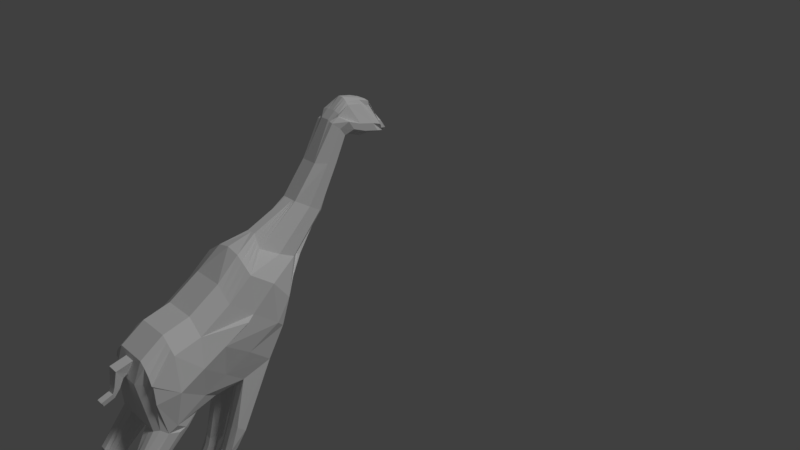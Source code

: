 # Source: low_poly_giraffe.blend  (saved by Blender 2.78.0; exported with 4.5.12 LTS)
import bpy
from mathutils import Matrix  # noqa: F401  (used for matrix-valued properties, if any)

bpy.ops.wm.read_factory_settings(use_empty=True)
scene = bpy.context.scene
scene.name = 'Scene'

# ---- collections
col_collection_1 = bpy.data.collections.new('Collection 1'); scene.collection.children.link(col_collection_1)

# ---- world
world_world = bpy.data.worlds.new('World'); scene.world = world_world
world_world.color = (0.05088, 0.05088, 0.05088)
world_world.use_sun_shadow = False
world_world.sun_shadow_jitter_overblur = 0.0
world_world.cycles.sampling_method = 'MANUAL'

# ---- cameras
cam_camera = bpy.data.cameras.new('Camera')
cam_camera.clip_end = 100.0
cam_camera.lens = 35.0
cam_camera.sensor_width = 32.0
cam_camera.sensor_height = 18.0
cam_camera.ortho_scale = 7.314
cam_camera.dof.focus_distance = 0.0
cam_camera.dof.aperture_fstop = 128.0

# ---- lights
light_lamp = bpy.data.lights.new('Lamp', 'SUN')
light_lamp.transmission_factor = 0.0
light_lamp.cutoff_distance = 30.0
light_lamp.angle = 0.1993
light_lamp.energy = 1.0
light_lamp.shadow_buffer_clip_start = 1.001
light_lamp.shadow_soft_size = 0.1
light_lamp.shadow_cascade_max_distance = 1000.0

# ---- meshes
me_plane = bpy.data.meshes.new('Plane')
me_plane.from_pydata([(-0.7616, -1.74, -0.1431), (-0.6532, -2.051, -0.4054), (-0.4619, -1.188, -0.05579), (-0.1528, -1.539, -0.3667), (-0.4096, -2.345, -0.4054), (0.1988, -1.631, -0.3363), (-0.1658, -2.724, -0.4054), (0.5964, -1.824, -0.2993), (-0.08171, -3.052, -0.4054), (0.7141, -2.187, -0.2818), (0.1768, -3.337, -0.3798), (0.7646, -2.548, -0.256), (0.2012, -3.321, -0.3798), (0.8066, -2.8, -0.2818), (0.7692, -3.312, -0.369), (0.8788, -3.014, -0.3755), (-1.16, -1.193, -0.1053), (-0.8991, -0.7924, -0.05579), (-1.538, -0.8907, -0.1053), (-1.488, -0.5402, -0.05579), (-1.958, -0.6332, -0.1285), (-1.703, -0.4614, -0.05579), (-0.4619, -1.152, -0.08693), (-0.05102, -1.479, -0.2027), (0.7646, -2.548, -0.2027), (0.8066, -2.8, -0.2027), (-0.2444, -3.052, -0.2027), (-0.3285, -2.724, -0.2027), (0.9071, -2.977, -0.2206), (0.7831, -3.366, -0.1591), (0.6183, -1.796, -0.1401), (0.7141, -2.187, -0.1401), (-1.16, -1.193, -0.06019), (-1.538, -0.8907, -0.06019), (-0.5723, -2.345, -0.2027), (-0.8112, -2.051, -0.1751), (0.1506, -3.418, -0.03268), (-1.987, -0.6332, -0.03474), (0.2049, -1.526, -0.1984), (-0.0003606, -3.358, -0.07125), (-0.9243, -1.74, -0.06019), (1.199, -3.652, -0.3723), (1.324, -3.479, -0.3809), (1.324, -3.479, -0.2392), (1.207, -3.658, -0.2377), (1.478, -3.694, -0.4054), (1.474, -3.572, -0.3827), (1.474, -3.561, -0.2212), (1.478, -3.694, -0.2027), (2.24, -3.805, -0.3778), (2.354, -3.707, -0.3765), (2.354, -3.707, -0.2538), (2.242, -3.805, -0.2365), (2.486, -3.843, -0.3724), (2.503, -3.676, -0.3938), (2.523, -3.663, -0.2592), (2.49, -3.83, -0.2144), (1.421, -2.232, -0.2944), (1.329, -2.34, -0.2944), (1.421, -2.232, -0.09172), (1.329, -2.34, -0.09172), (1.671, -2.328, -0.2295), (1.627, -2.428, -0.2655), (1.671, -2.328, -0.08393), (1.627, -2.428, -0.06286), (1.72, -2.396, -0.2267), (1.741, -2.487, -0.247), (1.72, -2.396, -0.08574), (1.741, -2.487, -0.0443), (2.343, -2.705, -0.211), (2.277, -2.77, -0.2437), (2.343, -2.705, -0.09295), (2.277, -2.77, -0.09063), (2.506, -2.634, -0.2108), (2.503, -2.764, -0.2286), (2.506, -2.671, -0.04626), (2.503, -2.764, -0.05917), (0.1696, -2.778, -0.4947), (0.4622, -2.46, -0.3761), (0.3296, -3.074, -0.4947), (0.6066, -2.739, -0.3675), (0.4086, -3.326, -0.4054), (0.7587, -3.137, -0.4358), (-0.4551, -1.781, -0.4375), (-0.1966, -2.087, -0.4522), (0.08903, -1.741, -0.4054), (0.01678, -2.496, -0.4947), (0.2988, -2.145, -0.4054), (-0.1535, -2.182, -0.4947), (-0.5618, -1.348, -0.2376), (-0.6617, -1.544, -0.2376), (0.8329, -3.236, -0.4054), (0.8828, -3.107, -0.4054), (-0.986, -0.9027, -0.1851), (-1.073, -1.048, -0.1851), (-1.504, -0.6336, -0.1851), (-1.521, -0.7621, -0.1851), (-1.798, -0.4952, -0.1851), (-1.892, -0.5642, -0.1851), (-1.892, -0.5642, -0.1851), (0.8828, -3.107, -0.2027), (0.8329, -3.236, -0.2027), (1.24, -3.614, -0.4054), (1.282, -3.516, -0.4054), (1.282, -3.516, -0.2027), (1.24, -3.614, -0.2027), (1.477, -3.639, -0.4054), (1.475, -3.607, -0.4054), (1.475, -3.583, -0.2027), (1.477, -3.639, -0.2027), (2.278, -3.778, -0.4054), (2.316, -3.736, -0.3887), (2.316, -3.736, -0.2215), (2.278, -3.778, -0.2027), (2.494, -3.788, -0.4019), (2.503, -3.732, -0.4067), (2.53, -3.719, -0.2062), (2.521, -3.763, -0.2014), (-0.4619, -1.164, -0.07655), (-0.4619, -1.176, -0.06617), (0.7646, -2.548, -0.2291), (0.7646, -2.548, -0.2554), (-0.1902, -3.052, -0.2703), (-0.1359, -3.052, -0.3378), (-1.488, -0.5249, -0.0186), (-1.488, -0.5325, -0.0372), (0.9327, -2.977, -0.2703), (0.9327, -2.977, -0.3378), (0.5964, -1.775, -0.2077), (0.5964, -1.775, -0.253), (-1.16, -1.193, -0.07521), (-1.16, -1.193, -0.09024), (-0.5181, -2.345, -0.2703), (-0.4639, -2.345, -0.3378), (-1.987, -0.6332, -0.05824), (-1.97, -0.6332, -0.08175), (0.003211, -3.337, -0.2703), (0.08258, -3.337, -0.3378), (-0.1188, -1.519, -0.3121), (-0.08493, -1.499, -0.2574), (0.8066, -2.8, -0.2554), (0.8066, -2.8, -0.2291), (-0.22, -2.724, -0.3378), (-0.2743, -2.724, -0.2703), (-0.8991, -0.7848, -0.0372), (-0.8991, -0.7771, -0.0186), (0.7831, -3.366, -0.3144), (0.7831, -3.366, -0.2439), (0.7141, -2.187, -0.2346), (0.7141, -2.187, -0.1873), (-1.538, -0.8907, -0.09024), (-1.538, -0.8907, -0.07521), (-0.7059, -2.051, -0.3286), (-0.7585, -2.051, -0.2519), (0.2012, -3.372, -0.2606), (0.2012, -3.438, -0.1931), (-1.703, -0.4497, -0.0372), (-1.703, -0.438, -0.0186), (0.2008, -1.596, -0.2903), (0.2028, -1.561, -0.2443), (-0.8159, -1.74, -0.1155), (-0.8701, -1.74, -0.08783), (1.324, -3.419, -0.2703), (1.324, -3.419, -0.3378), (1.199, -3.698, -0.3378), (1.199, -3.698, -0.2703), (1.474, -3.528, -0.2703), (1.474, -3.528, -0.3378), (1.478, -3.694, -0.3378), (1.478, -3.694, -0.2703), (2.354, -3.694, -0.2703), (2.354, -3.694, -0.3378), (2.24, -3.82, -0.3378), (2.24, -3.82, -0.2703), (2.529, -3.668, -0.2778), (2.52, -3.672, -0.3446), (2.495, -3.839, -0.3302), (2.504, -3.834, -0.2634), (1.421, -2.191, -0.1593), (1.421, -2.191, -0.2268), (1.329, -2.375, -0.2268), (1.329, -2.375, -0.1593), (1.671, -2.295, -0.1304), (1.671, -2.295, -0.198), (1.656, -2.482, -0.198), (1.656, -2.482, -0.1304), (1.72, -2.376, -0.1119), (1.72, -2.376, -0.1794), (1.741, -2.523, -0.1794), (1.741, -2.523, -0.1119), (2.343, -2.661, -0.1336), (2.343, -2.661, -0.2012), (2.313, -2.813, -0.2012), (2.313, -2.813, -0.1336), (2.506, -2.597, -0.09347), (2.506, -2.597, -0.161), (2.503, -2.764, -0.161), (2.503, -2.764, -0.09347), (2.493, -3.774, -0.2703), (2.493, -3.774, -0.3378), (2.531, -3.732, -0.2703), (2.516, -3.732, -0.3378), (0.2012, -3.438, -0.1382), (-0.05102, -3.337, -0.2027), (0.1833, -3.474, -0.03268), (0.04414, -3.558, -0.07125), (0.2952, -3.529, -0.02863), (0.2353, -3.591, -0.04917), (0.3766, -3.597, -0.02641), (0.3143, -3.618, -0.042), (0.4204, -3.727, -0.02641), (0.3581, -3.748, -0.042), (0.4169, -3.719, -0.02641), (0.3616, -3.755, -0.042), (-1.987, -0.6332, -0.03474), (-1.703, -0.438, -0.0186), (-1.703, -0.4614, -0.05579), (-1.798, -0.4952, -0.1851), (-1.987, -0.6332, -0.05824), (-1.703, -0.4497, -0.0372), (0.4169, -3.719, -0.02641), (0.3616, -3.755, -0.042), (-1.892, -0.5642, -0.1851), (-1.703, -0.438, -0.0186), (-1.987, -0.6332, -0.03474), (-1.798, -0.4952, -0.1851), (0.3616, -3.755, -0.042), (-1.703, -0.4614, -0.05579), (-1.703, -0.4497, -0.0372), (0.4169, -3.719, -0.02641), (-1.987, -0.6332, -0.05824), (-1.892, -0.5642, -0.1851), (-1.703, -0.438, -0.0186), (-1.987, -0.6332, -0.03474), (-1.798, -0.4952, -0.1851), (-1.703, -0.4614, -0.05579), (-1.703, -0.4497, -0.0372), (-1.987, -0.6332, -0.05824), (-1.965, -0.4677, -0.2299), (-2.016, -0.5401, -0.1253), (-1.749, -0.329, -0.01186), (-2.073, -0.5401, -0.033), (-1.858, -0.3952, -0.2299), (-1.745, -0.3415, -0.06057), (-1.747, -0.3353, -0.03621), (-2.073, -0.5401, -0.06378), (-2.054, -0.5401, -0.1316), (-1.903, -0.2983, -0.2299), (-2.123, -0.3922, -0.1253), (-1.686, -0.1597, -0.01186), (-2.196, -0.3922, -0.033), (-1.796, -0.2259, -0.2299), (-1.683, -0.1722, -0.06057), (-1.685, -0.1659, -0.03621), (-2.178, -0.3922, -0.06378), (-2.152, -0.3922, -0.09456), (-1.86, -0.1058, -0.2299), (-2.092, -0.1997, -0.1253), (-1.822, 0.009363, -0.2299), (-1.693, 0.03285, -0.01186), (-2.153, -0.1997, -0.033), (-1.753, -0.03336, -0.2299), (-1.689, 0.02033, -0.06057), (-1.691, 0.02659, -0.03621), (-2.153, -0.1997, -0.06378), (-2.135, -0.1997, -0.09456), (-1.822, 0.009363, -0.2299), (-2.054, -0.1247, -0.1253), (-2.115, -0.0845, -0.033), (-1.715, 0.08183, -0.1774), (-1.652, 0.1355, -0.06057), (-1.653, 0.1418, -0.03621), (-2.115, -0.0845, -0.06378), (-2.105, -0.0845, -0.1253), (-2.055, -0.06656, -0.1253), (-2.115, -0.0845, -0.033), (-1.652, 0.1355, -0.06057), (-1.653, 0.1418, -0.03621), (-2.115, -0.0845, -0.06378), (-1.822, 0.009363, -0.2299), (-2.115, -0.0845, -0.033), (-1.652, 0.1355, -0.06057), (-1.653, 0.1418, -0.03621), (-2.115, -0.0845, -0.06378), (-2.115, -0.0845, -0.09456), (-1.822, 0.009363, -0.09204), (-1.715, 0.08183, -0.09204), (-1.803, 0.1383, -0.09204), (-1.696, 0.2108, -0.09204), (-0.9243, -1.74, 0.0), (-0.8498, -2.051, 0.0), (-0.4619, -1.152, 0.0), (-0.003294, -1.511, 0.0), (-0.5723, -2.345, 0.0), (0.2171, -1.508, 0.0), (-0.3285, -2.724, 0.0), (0.5964, -1.775, 0.0), (-0.2444, -3.052, 0.0), (0.7141, -2.187, 0.0), (-0.0003606, -3.358, 0.0), (0.7646, -2.548, 0.0), (0.1506, -3.418, 0.0), (0.8066, -2.8, 0.0), (0.7831, -3.366, 0.0), (0.8797, -2.977, 0.0), (-1.16, -1.193, 0.0), (-0.8991, -0.7573, 0.0), (-1.538, -0.8907, 0.0), (-1.488, -0.5051, 0.0), (-1.987, -0.6332, 0.0), (-1.703, -0.4263, 0.0), (-0.7616, -1.74, 0.1431), (-0.6532, -2.051, 0.4054), (-0.4619, -1.188, 0.05579), (-0.1528, -1.539, 0.3667), (-0.4096, -2.345, 0.4054), (0.1988, -1.631, 0.3363), (-0.1658, -2.724, 0.4054), (0.5964, -1.824, 0.2993), (-0.08171, -3.052, 0.4054), (0.7141, -2.187, 0.2818), (0.1768, -3.337, 0.3798), (0.7646, -2.548, 0.256), (0.2012, -3.321, 0.3798), (0.8066, -2.8, 0.2818), (0.7692, -3.312, 0.369), (0.8788, -3.014, 0.3755), (-1.16, -1.193, 0.1053), (-0.8991, -0.7924, 0.05579), (-1.538, -0.8907, 0.1053), (-1.488, -0.5402, 0.05579), (-1.958, -0.6332, 0.1285), (-1.703, -0.4614, 0.05579), (-0.4619, -1.152, 0.08693), (-0.05102, -1.479, 0.2027), (0.7646, -2.548, 0.2027), (0.8066, -2.8, 0.2027), (-0.2444, -3.052, 0.2027), (-0.3285, -2.724, 0.2027), (-1.488, -0.5172, 0.0), (-0.8991, -0.7694, 0.0), (0.9071, -2.977, 0.2206), (0.7831, -3.366, 0.1591), (0.6183, -1.796, 0.1401), (0.7141, -2.187, 0.1401), (-1.16, -1.193, 0.06019), (-1.538, -0.8907, 0.06019), (-0.5723, -2.345, 0.2027), (-0.8112, -2.051, 0.1751), (0.1506, -3.418, 0.03268), (-1.987, -0.6332, 0.03474), (-1.703, -0.4263, 0.0), (0.2049, -1.526, 0.1984), (-0.0003606, -3.358, 0.07125), (-0.9243, -1.74, 0.06019), (1.199, -3.652, 0.3723), (1.324, -3.479, 0.3809), (1.324, -3.479, 0.2392), (1.207, -3.658, 0.2377), (1.478, -3.694, 0.4054), (1.474, -3.572, 0.3827), (1.474, -3.561, 0.2212), (1.478, -3.694, 0.2027), (2.24, -3.805, 0.3778), (2.354, -3.707, 0.3765), (2.354, -3.707, 0.2538), (2.242, -3.805, 0.2365), (2.486, -3.843, 0.3724), (2.503, -3.676, 0.3938), (2.523, -3.663, 0.2592), (2.49, -3.83, 0.2144), (1.421, -2.232, 0.2944), (1.329, -2.34, 0.2944), (1.421, -2.232, 0.09172), (1.329, -2.34, 0.09172), (1.671, -2.328, 0.2295), (1.627, -2.428, 0.2655), (1.671, -2.328, 0.08393), (1.627, -2.428, 0.06286), (1.72, -2.396, 0.2267), (1.741, -2.487, 0.247), (1.72, -2.396, 0.08574), (1.741, -2.487, 0.0443), (2.343, -2.705, 0.211), (2.277, -2.77, 0.2437), (2.343, -2.705, 0.09295), (2.277, -2.77, 0.09063), (2.506, -2.634, 0.2108), (2.503, -2.764, 0.2286), (2.506, -2.671, 0.04626), (2.503, -2.764, 0.05917), (0.1696, -2.778, 0.4947), (0.4622, -2.46, 0.3761), (0.3296, -3.074, 0.4947), (0.6066, -2.739, 0.3675), (0.4086, -3.326, 0.4054), (0.7587, -3.137, 0.4358), (-0.4551, -1.781, 0.4375), (-0.1966, -2.087, 0.4522), (0.08903, -1.741, 0.4054), (0.01678, -2.496, 0.4947), (0.2988, -2.145, 0.4054), (-0.1535, -2.182, 0.4947), (-0.616, -1.348, 0.0), (-0.7702, -1.544, 0.0), (-0.5676, -1.871, 0.0), (-0.2855, -1.691, 0.0), (-0.3092, -2.062, 0.0), (-0.04605, -1.779, 0.0), (-0.02019, -2.407, 0.0), (0.2881, -2.091, 0.0), (0.0751, -2.763, 0.0), (0.3946, -2.475, 0.0), (0.2208, -3.074, 0.0), (0.4927, -2.811, 0.0), (0.403, -3.226, 0.0), (0.6048, -3.013, 0.0), (0.8329, -3.236, 0.0), (0.8828, -3.107, 0.0), (-0.986, -0.9027, 0.0), (-1.073, -1.048, 0.0), (-1.504, -0.6336, 0.0), (-1.521, -0.7621, 0.0), (-1.798, -0.4952, 0.0), (-1.892, -0.5642, 0.0), (-0.5618, -1.348, 0.2376), (-0.6617, -1.544, 0.2376), (0.8329, -3.236, 0.4054), (0.8828, -3.107, 0.4054), (-0.986, -0.9027, 0.1851), (-1.073, -1.048, 0.1851), (-1.504, -0.6336, 0.1851), (-1.521, -0.7621, 0.1851), (-1.798, -0.4952, 0.1851), (-1.892, -0.5642, 0.1851), (-1.892, -0.5642, 0.1851), (-1.892, -0.5642, 0.0), (0.8828, -3.107, 0.2027), (0.8329, -3.236, 0.2027), (1.24, -3.614, 0.4054), (1.282, -3.516, 0.4054), (1.282, -3.516, 0.2027), (1.24, -3.614, 0.2027), (1.477, -3.639, 0.4054), (1.475, -3.607, 0.4054), (1.475, -3.583, 0.2027), (1.477, -3.639, 0.2027), (2.278, -3.778, 0.4054), (2.316, -3.736, 0.3887), (2.316, -3.736, 0.2215), (2.278, -3.778, 0.2027), (2.494, -3.788, 0.4019), (2.503, -3.732, 0.4067), (2.53, -3.719, 0.2062), (2.521, -3.763, 0.2014), (-0.4619, -1.164, 0.07655), (-0.4619, -1.176, 0.06617), (0.7646, -2.548, 0.2291), (0.7646, -2.548, 0.2554), (-0.1902, -3.052, 0.2703), (-0.1359, -3.052, 0.3378), (-1.488, -0.5249, 0.0186), (-1.488, -0.5325, 0.0372), (0.9327, -2.977, 0.2703), (0.9327, -2.977, 0.3378), (0.5964, -1.775, 0.2077), (0.5964, -1.775, 0.253), (-1.16, -1.193, 0.07521), (-1.16, -1.193, 0.09024), (-0.5181, -2.345, 0.2703), (-0.4639, -2.345, 0.3378), (-1.987, -0.6332, 0.05824), (-1.97, -0.6332, 0.08175), (0.003211, -3.337, 0.2703), (0.08258, -3.337, 0.3378), (-0.1188, -1.519, 0.3121), (-0.08493, -1.499, 0.2574), (0.8066, -2.8, 0.2554), (0.8066, -2.8, 0.2291), (-0.22, -2.724, 0.3378), (-0.2743, -2.724, 0.2703), (-0.8991, -0.7848, 0.0372), (-0.8991, -0.7771, 0.0186), (0.7831, -3.366, 0.3144), (0.7831, -3.366, 0.2439), (0.7141, -2.187, 0.2346), (0.7141, -2.187, 0.1873), (-1.538, -0.8907, 0.09024), (-1.538, -0.8907, 0.07521), (-0.7059, -2.051, 0.3286), (-0.7585, -2.051, 0.2519), (0.2012, -3.372, 0.2606), (0.2012, -3.438, 0.1931), (-1.703, -0.4497, 0.0372), (-1.703, -0.438, 0.0186), (0.2008, -1.596, 0.2903), (0.2028, -1.561, 0.2443), (-0.8159, -1.74, 0.1155), (-0.8701, -1.74, 0.08783), (1.324, -3.419, 0.2703), (1.324, -3.419, 0.3378), (1.199, -3.698, 0.3378), (1.199, -3.698, 0.2703), (1.474, -3.528, 0.2703), (1.474, -3.528, 0.3378), (1.478, -3.694, 0.3378), (1.478, -3.694, 0.2703), (2.354, -3.694, 0.2703), (2.354, -3.694, 0.3378), (2.24, -3.82, 0.3378), (2.24, -3.82, 0.2703), (2.529, -3.668, 0.2778), (2.52, -3.672, 0.3446), (2.495, -3.839, 0.3302), (2.504, -3.834, 0.2634), (1.421, -2.191, 0.1593), (1.421, -2.191, 0.2268), (1.329, -2.375, 0.2268), (1.329, -2.375, 0.1593), (1.671, -2.295, 0.1304), (1.671, -2.295, 0.198), (1.656, -2.482, 0.198), (1.656, -2.482, 0.1304), (1.72, -2.376, 0.1119), (1.72, -2.376, 0.1794), (1.741, -2.523, 0.1794), (1.741, -2.523, 0.1119), (2.343, -2.661, 0.1336), (2.343, -2.661, 0.2012), (2.313, -2.813, 0.2012), (2.313, -2.813, 0.1336), (2.506, -2.597, 0.09347), (2.506, -2.597, 0.161), (2.503, -2.764, 0.161), (2.503, -2.764, 0.09347), (2.493, -3.774, 0.2703), (2.493, -3.774, 0.3378), (2.531, -3.732, 0.2703), (2.516, -3.732, 0.3378), (-1.987, -0.6332, 0.0), (-1.703, -0.4263, 0.0), (-0.05102, -3.337, 0.0), (0.2012, -3.438, 0.0), (0.2012, -3.438, 0.1382), (-0.05102, -3.337, 0.2027), (0.04414, -3.558, 0.0), (0.1833, -3.474, 0.0), (0.1833, -3.474, 0.03268), (0.04414, -3.558, 0.07125), (0.2353, -3.591, 0.0), (0.2952, -3.529, 0.0), (0.2952, -3.529, 0.02863), (0.2353, -3.591, 0.04917), (0.3143, -3.618, 0.0), (0.3766, -3.597, 0.0), (0.3766, -3.597, 0.02641), (0.3143, -3.618, 0.042), (0.3581, -3.748, 0.0), (0.4204, -3.727, 0.0), (0.4204, -3.727, 0.02641), (0.3581, -3.748, 0.042), (0.3616, -3.755, 0.0), (0.4169, -3.719, 0.0), (0.4169, -3.719, 0.02641), (0.3616, -3.755, 0.042), (-1.703, -0.4263, 0.0), (-1.987, -0.6332, 0.03474), (-1.703, -0.438, 0.0186), (-1.798, -0.4952, 0.0), (-1.703, -0.4614, 0.05579), (-1.798, -0.4952, 0.1851), (-1.987, -0.6332, 0.05824), (-1.703, -0.4497, 0.0372), (0.3616, -3.755, 0.0), (0.4169, -3.719, 0.0), (0.4169, -3.719, 0.02641), (0.3616, -3.755, 0.042), (-1.892, -0.5642, 0.1851), (-1.703, -0.4263, 0.0), (-1.798, -0.4952, 0.0), (-1.703, -0.438, 0.0186), (-1.703, -0.4263, 0.0), (-1.892, -0.5642, 0.0), (-1.987, -0.6332, 0.0), (-1.987, -0.6332, 0.03474), (-1.798, -0.4952, 0.1851), (0.3616, -3.755, 0.0), (0.3616, -3.755, 0.042), (-1.703, -0.4614, 0.05579), (-1.703, -0.4497, 0.0372), (0.4169, -3.719, 0.02641), (0.4169, -3.719, 0.0), (-1.987, -0.6332, 0.05824), (-1.892, -0.5642, 0.1851), (-1.703, -0.4263, 0.0), (-1.798, -0.4952, 0.0), (-1.703, -0.438, 0.0186), (-1.703, -0.4263, 0.0), (-1.892, -0.5642, 0.0), (-1.987, -0.6332, 0.0), (-1.987, -0.6332, 0.03474), (-1.798, -0.4952, 0.1851), (-1.703, -0.4614, 0.05579), (-1.703, -0.4497, 0.0372), (-1.987, -0.6332, 0.05824), (-1.965, -0.4677, 0.2299), (-2.016, -0.5401, 0.1253), (-1.751, -0.3227, 0.0), (-1.858, -0.3952, 0.0), (-1.749, -0.329, 0.01186), (-1.751, -0.3227, 0.0), (-1.965, -0.4677, 0.0), (-2.073, -0.5401, 0.0), (-2.073, -0.5401, 0.033), (-1.858, -0.3952, 0.2299), (-1.745, -0.3415, 0.06057), (-1.747, -0.3353, 0.03621), (-2.073, -0.5401, 0.06378), (-2.054, -0.5401, 0.1316), (-1.903, -0.2983, 0.2299), (-2.123, -0.3922, 0.1253), (-1.688, -0.1534, 0.0), (-1.796, -0.2259, 0.0), (-1.686, -0.1597, 0.01186), (-1.688, -0.1534, 0.0), (-1.903, -0.2983, 0.0), (-2.196, -0.3922, 0.0), (-2.196, -0.3922, 0.033), (-1.796, -0.2259, 0.2299), (-1.683, -0.1722, 0.06057), (-1.685, -0.1659, 0.03621), (-2.178, -0.3922, 0.06378), (-2.152, -0.3922, 0.09456), (-1.86, -0.1058, 0.2299), (-2.092, -0.1997, 0.1253), (-1.758, -0.1107, 0.0), (-1.822, 0.009363, 0.2299), (-1.693, 0.03285, 0.01186), (-1.695, 0.03911, 0.0), (-1.86, -0.1058, 0.0), (-2.153, -0.1997, 0.0), (-2.153, -0.1997, 0.033), (-1.753, -0.03336, 0.2299), (-1.689, 0.02033, 0.06057), (-1.691, 0.02659, 0.03621), (-2.153, -0.1997, 0.06378), (-2.135, -0.1997, 0.09456), (-1.822, 0.009363, 0.2299), (-2.054, -0.1247, 0.1253), (-1.655, 0.148, 0.0), (-1.695, 0.03911, 0.0), (-1.822, 0.009363, 0.0), (-2.115, -0.0845, 0.0), (-2.115, -0.0845, 0.033), (-1.715, 0.08183, 0.1774), (-1.652, 0.1355, 0.06057), (-1.653, 0.1418, 0.03621), (-2.115, -0.0845, 0.06378), (-2.105, -0.0845, 0.1253), (-2.055, -0.06656, 0.1253), (-1.655, 0.148, 0.0), (-1.822, 0.009363, 0.0), (-2.115, -0.0845, 0.0), (-2.115, -0.0845, 0.033), (-1.652, 0.1355, 0.06057), (-1.653, 0.1418, 0.03621), (-2.115, -0.0845, 0.06378), (-1.822, 0.009363, 0.2299), (-1.695, 0.03911, 0.0), (-1.655, 0.148, 0.0), (-1.822, 0.009363, 0.0), (-2.115, -0.0845, 0.0), (-2.115, -0.0845, 0.033), (-1.652, 0.1355, 0.06057), (-1.653, 0.1418, 0.03621), (-2.115, -0.0845, 0.06378), (-2.115, -0.0845, 0.09456), (-1.822, 0.009363, 0.09204), (-1.695, 0.03911, 0.0), (-2.115, -0.0845, 0.0), (-1.655, 0.148, 0.0), (-1.822, 0.009363, 0.0), (-2.115, -0.0845, 0.0), (-2.115, -0.0845, 0.0), (-1.715, 0.08183, 0.09204), (-1.652, 0.1355, 0.0), (-1.653, 0.1418, 0.0), (-2.115, -0.0845, 0.0), (-2.115, -0.0845, 0.0), (-1.803, 0.1383, 0.09204), (-1.676, 0.1681, 0.0), (-1.89, 0.1081, 0.0), (-1.636, 0.277, 0.0), (-1.803, 0.1383, 0.0), (-1.89, 0.1081, 0.0), (-1.89, 0.1081, 0.0), (-1.696, 0.2108, 0.09204), (-1.633, 0.2645, 0.0), (-1.635, 0.2707, 0.0), (-1.89, 0.1081, 0.0), (-1.89, 0.1081, 0.0)], [], [(0, 1, 83, 3, 2, 89, 90), (3, 83, 85, 5), (5, 85, 87, 7), (7, 87, 78, 9), (9, 78, 80, 11), (11, 80, 82, 13), (13, 82, 81, 12, 14, 91, 92, 15), (89, 2, 17, 93), (93, 17, 19, 95), (95, 19, 21, 97), (138, 119, 2, 3), (140, 121, 11, 13), (142, 123, 8, 6), (144, 125, 19, 17), (147, 29, 44, 165), (149, 31, 60, 181), (150, 131, 16, 18), (152, 133, 4, 1), (154, 146, 14, 12), (98, 97, 217, 99), (158, 138, 3, 5), (127, 140, 13, 15), (123, 137, 10, 8), (125, 156, 21, 19), (121, 148, 9, 11), (135, 150, 18, 20), (133, 142, 6, 4), (119, 144, 17, 2), (160, 152, 1, 0), (129, 158, 5, 7), (131, 160, 0, 16), (137, 154, 12, 10), (39, 299, 545, 205), (305, 289, 40, 32), (296, 294, 38, 30), (289, 290, 35, 40), (291, 306, 340, 22), (293, 295, 27, 34), (309, 307, 33, 37), (300, 298, 31, 24), (297, 541, 203, 26), (304, 302, 25, 28), (294, 292, 23, 38), (37, 134, 218, 214), (542, 303, 29, 202), (290, 293, 34, 35), (307, 305, 32, 33), (298, 296, 30, 31), (418, 304, 28, 100), (295, 297, 26, 27), (302, 300, 24, 25), (292, 291, 22, 23), (102, 41, 45, 106), (91, 14, 41, 102), (127, 15, 42, 163), (100, 28, 43, 104), (108, 47, 51, 112), (104, 43, 47, 108), (163, 42, 46, 167), (165, 44, 48, 169), (173, 52, 56, 177), (167, 46, 50, 171), (169, 48, 52, 173), (106, 45, 49, 110), (201, 175, 54, 115), (110, 49, 53, 114), (112, 51, 55, 116), (171, 50, 54, 175), (179, 57, 61, 183), (31, 30, 59, 60), (7, 9, 58, 57), (129, 7, 57, 179), (185, 64, 68, 189), (181, 60, 64, 185), (57, 58, 62, 61), (60, 59, 63, 64), (68, 67, 71, 72), (61, 62, 66, 65), (64, 63, 67, 68), (183, 61, 65, 187), (193, 72, 76, 197), (187, 65, 69, 191), (189, 68, 72, 193), (65, 66, 70, 69), (196, 195, 73, 74), (69, 70, 74, 73), (72, 71, 75, 76), (191, 69, 73, 195), (80, 78, 77, 79), (79, 77, 8, 10), (85, 83, 84), (84, 83, 1, 4), (82, 80, 79, 81), (81, 79, 10, 12), (87, 85, 84, 88, 86), (86, 88, 84, 4, 6), (78, 87, 86, 77), (77, 86, 6, 8), (52, 113, 117, 56), (113, 112, 116, 117), (50, 111, 115, 54), (111, 110, 114, 115), (176, 199, 114, 53), (199, 201, 115, 114), (46, 107, 111, 50), (107, 106, 110, 111), (44, 105, 109, 48), (105, 104, 108, 109), (48, 109, 113, 52), (109, 108, 112, 113), (29, 101, 105, 44), (101, 100, 104, 105), (15, 92, 103, 42), (92, 91, 102, 103), (42, 103, 107, 46), (103, 102, 106, 107), (303, 417, 101, 29), (417, 418, 100, 101), (214, 218, 230, 224), (21, 156, 219, 216), (20, 98, 99), (213, 561, 573, 221), (18, 96, 98, 20), (96, 95, 97, 98), (16, 94, 96, 18), (94, 93, 95, 96), (0, 90, 94, 16), (90, 89, 93, 94), (156, 157, 215, 219), (134, 135, 218), (117, 116, 200, 198), (198, 200, 201, 199), (56, 117, 198, 177), (177, 198, 199, 176), (71, 190, 194, 75), (190, 191, 195, 194), (76, 75, 194, 197), (197, 194, 195, 196), (66, 188, 192, 70), (188, 189, 193, 192), (67, 186, 190, 71), (186, 187, 191, 190), (70, 192, 196, 74), (192, 193, 197, 196), (63, 182, 186, 67), (182, 183, 187, 186), (58, 180, 184, 62), (180, 181, 185, 184), (62, 184, 188, 66), (184, 185, 189, 188), (30, 128, 178, 59), (128, 129, 179, 178), (59, 178, 182, 63), (178, 179, 183, 182), (51, 170, 174, 55), (170, 171, 175, 174), (116, 55, 174, 200), (200, 174, 175, 201), (45, 168, 172, 49), (168, 169, 173, 172), (47, 166, 170, 51), (166, 167, 171, 170), (49, 172, 176, 53), (172, 173, 177, 176), (41, 164, 168, 45), (164, 165, 169, 168), (43, 162, 166, 47), (162, 163, 167, 166), (28, 126, 162, 43), (126, 127, 163, 162), (203, 202, 155, 136), (136, 155, 154, 137), (32, 40, 161, 130), (130, 161, 160, 131), (30, 38, 159, 128), (128, 159, 158, 129), (40, 35, 153, 161), (161, 153, 152, 160), (22, 340, 145, 118), (118, 145, 144, 119), (34, 27, 143, 132), (132, 143, 142, 133), (37, 33, 151, 134), (134, 151, 150, 135), (24, 31, 149, 120), (120, 149, 148, 121), (339, 351, 157, 124), (124, 157, 156, 125), (26, 203, 136, 122), (122, 136, 137, 123), (28, 25, 141, 126), (126, 141, 140, 127), (38, 23, 139, 159), (159, 139, 138, 158), (97, 21, 216, 217), (562, 212, 220, 574), (202, 29, 147, 155), (155, 147, 146, 154), (35, 34, 132, 153), (153, 132, 133, 152), (33, 32, 130, 151), (151, 130, 131, 150), (9, 148, 180, 58), (148, 149, 181, 180), (14, 146, 164, 41), (146, 147, 165, 164), (340, 339, 124, 145), (145, 124, 125, 144), (27, 26, 122, 143), (143, 122, 123, 142), (25, 24, 120, 141), (141, 120, 121, 140), (23, 22, 118, 139), (139, 118, 119, 138), (36, 301, 542, 202), (299, 39, 203, 541), (39, 36, 202, 203), (36, 39, 205, 204), (301, 36, 204, 546), (206, 207, 209, 208), (204, 205, 207, 206), (546, 204, 206, 550), (205, 545, 549, 207), (209, 553, 557, 211), (550, 206, 208, 554), (207, 549, 553, 209), (210, 211, 213, 212), (208, 209, 211, 210), (554, 208, 210, 558), (558, 210, 212, 562), (211, 557, 561, 213), (212, 213, 221, 220), (309, 37, 214, 539), (157, 351, 540, 215), (586, 591, 229, 226), (227, 228, 236, 235), (539, 214, 224, 583), (20, 99, 222), (219, 215, 223, 228), (99, 217, 225, 222), (220, 221, 226, 229), (221, 573, 586, 226), (217, 216, 227, 225), (216, 219, 228, 227), (215, 540, 581, 223), (574, 220, 229, 591), (218, 135, 230), (135, 20, 239, 246), (223, 581, 597, 232), (230, 135, 237), (583, 224, 233, 599), (222, 225, 234, 231), (20, 222, 231), (224, 230, 237, 233), (225, 227, 235, 234), (228, 223, 232, 236), (612, 241, 250, 626), (599, 233, 241, 612), (233, 237, 245, 241), (231, 234, 242, 238), (236, 232, 240, 244), (234, 235, 243, 242), (20, 231, 238, 239), (235, 236, 244, 243), (237, 135, 246, 245), (232, 597, 610, 240), (253, 249, 259, 263), (241, 245, 254, 250), (238, 242, 251, 247), (244, 240, 249, 253), (242, 243, 252, 251), (239, 238, 247, 248), (243, 244, 253, 252), (245, 246, 255, 254), (240, 610, 624, 249), (246, 239, 248, 255), (269, 266, 258), (251, 252, 262, 261), (248, 247, 256, 257), (252, 253, 263, 262), (257, 256, 266, 267), (254, 255, 265, 264), (249, 624, 638, 259), (255, 248, 257, 265), (626, 250, 260, 640), (250, 254, 264, 260), (247, 251, 261, 256), (262, 263, 271, 270), (269, 258, 279), (264, 265, 273, 272), (259, 638, 649), (265, 257, 267, 273), (640, 260, 268, 652), (260, 264, 272, 268), (256, 261, 269, 266), (263, 259, 649, 271), (261, 262, 270, 269), (638, 621, 635, 651, 652, 268, 272, 273, 267, 266, 269, 270, 271, 649), (270, 269, 276), (271, 270, 276, 277), (273, 272, 278), (267, 273, 274), (272, 268, 275, 278), (266, 267, 274, 258), (649, 271, 277, 660), (268, 652, 662, 275), (283, 280, 683, 687), (276, 269, 281), (277, 276, 281, 282), (273, 278, 283, 284), (258, 274, 273, 279), (278, 275, 280, 283), (660, 277, 282, 669), (275, 662, 671, 280), (669, 282, 686, 680), (280, 671, 682, 683), (269, 279, 285, 286), (281, 269, 286, 685), (282, 281, 685, 686), (284, 283, 687, 688), (279, 273, 679, 285), (273, 284, 688, 679), (285, 679, 691, 287), (286, 285, 287, 288), (685, 286, 288, 697), (403, 406, 292, 291), (405, 290, 293, 407), (407, 293, 295, 409), (409, 295, 297, 411), (411, 297, 541, 413), (413, 541, 542, 415), (415, 542, 303, 417), (403, 291, 306, 419), (419, 306, 308, 421), (421, 308, 310, 423), (311, 426, 425, 313, 314, 397, 312), (314, 316, 399, 397), (316, 318, 401, 399), (318, 320, 392, 401), (320, 322, 394, 392), (322, 324, 396, 394), (324, 326, 428, 427, 325, 323, 395, 396), (425, 429, 328, 313), (429, 431, 330, 328), (431, 433, 332, 330), (475, 314, 313, 456), (477, 324, 322, 458), (479, 317, 319, 460), (481, 328, 330, 462), (484, 502, 358, 342), (486, 518, 374, 344), (487, 329, 327, 468), (489, 312, 315, 470), (491, 323, 325, 483), (434, 435, 570, 433), (495, 316, 314, 475), (464, 326, 324, 477), (460, 319, 321, 474), (462, 330, 332, 493), (458, 322, 320, 485), (472, 331, 329, 487), (470, 315, 317, 479), (456, 313, 328, 481), (497, 311, 312, 489), (466, 318, 316, 495), (468, 327, 311, 497), (474, 321, 323, 491), (353, 548, 545, 299), (305, 345, 354, 289), (296, 343, 352, 294), (289, 354, 348, 290), (291, 333, 340, 306), (293, 347, 338, 295), (309, 350, 346, 307), (300, 335, 344, 298), (308, 339, 351, 310), (297, 337, 544, 541), (304, 341, 336, 302), (294, 352, 334, 292), (350, 566, 571, 471), (542, 543, 342, 303), (290, 348, 347, 293), (307, 346, 345, 305), (298, 344, 343, 296), (418, 437, 341, 304), (306, 340, 339, 308), (295, 338, 337, 297), (302, 336, 335, 300), (292, 334, 333, 291), (439, 443, 359, 355), (427, 439, 355, 325), (464, 500, 356, 326), (437, 441, 357, 341), (445, 449, 365, 361), (441, 445, 361, 357), (500, 504, 360, 356), (502, 506, 362, 358), (510, 514, 370, 366), (504, 508, 364, 360), (506, 510, 366, 362), (443, 447, 363, 359), (538, 452, 368, 512), (447, 451, 367, 363), (449, 453, 369, 365), (508, 512, 368, 364), (516, 520, 375, 371), (344, 374, 373, 343), (318, 371, 372, 320), (466, 516, 371, 318), (522, 526, 382, 378), (518, 522, 378, 374), (371, 375, 376, 372), (374, 378, 377, 373), (382, 386, 385, 381), (375, 379, 380, 376), (378, 382, 381, 377), (520, 524, 379, 375), (530, 534, 390, 386), (524, 528, 383, 379), (526, 530, 386, 382), (379, 383, 384, 380), (533, 388, 387, 532), (383, 387, 388, 384), (386, 390, 389, 385), (528, 532, 387, 383), (394, 393, 391, 392), (393, 321, 319, 391), (399, 398, 397), (398, 315, 312, 397), (396, 395, 393, 394), (395, 323, 321, 393), (401, 400, 402, 398, 399), (400, 317, 315, 398, 402), (392, 391, 400, 401), (391, 319, 317, 400), (366, 370, 454, 450), (450, 454, 453, 449), (364, 368, 452, 448), (448, 452, 451, 447), (513, 367, 451, 536), (536, 451, 452, 538), (360, 364, 448, 444), (444, 448, 447, 443), (358, 362, 446, 442), (442, 446, 445, 441), (362, 366, 450, 446), (446, 450, 449, 445), (342, 358, 442, 438), (438, 442, 441, 437), (326, 356, 440, 428), (428, 440, 439, 427), (356, 360, 444, 440), (440, 444, 443, 439), (303, 342, 438, 417), (417, 438, 437, 418), (566, 584, 592, 571), (332, 569, 572, 493), (331, 435, 434), (564, 576, 573, 561), (329, 331, 434, 432), (432, 434, 433, 431), (327, 329, 432, 430), (430, 432, 431, 429), (311, 327, 430, 426), (426, 430, 429, 425), (307, 422, 424, 309), (422, 421, 423, 424), (305, 420, 422, 307), (420, 419, 421, 422), (289, 404, 420, 305), (404, 403, 419, 420), (302, 416, 418, 304), (416, 415, 417, 418), (300, 414, 416, 302), (414, 413, 415, 416), (298, 412, 414, 300), (412, 411, 413, 414), (296, 410, 412, 298), (410, 409, 411, 412), (294, 408, 410, 296), (408, 407, 409, 410), (292, 406, 408, 294), (406, 405, 407, 408), (289, 290, 405, 404), (404, 405, 406, 403), (493, 572, 567, 494), (471, 571, 472), (573, 586, 591, 574), (561, 573, 574, 562), (454, 535, 537, 453), (535, 536, 538, 537), (370, 514, 535, 454), (514, 513, 536, 535), (385, 389, 531, 527), (527, 531, 532, 528), (390, 534, 531, 389), (534, 533, 532, 531), (380, 384, 529, 525), (525, 529, 530, 526), (381, 385, 527, 523), (523, 527, 528, 524), (384, 388, 533, 529), (529, 533, 534, 530), (377, 381, 523, 519), (519, 523, 524, 520), (372, 376, 521, 517), (517, 521, 522, 518), (376, 380, 525, 521), (521, 525, 526, 522), (343, 373, 515, 465), (465, 515, 516, 466), (373, 377, 519, 515), (515, 519, 520, 516), (365, 369, 511, 507), (507, 511, 512, 508), (453, 537, 511, 369), (537, 538, 512, 511), (359, 363, 509, 505), (505, 509, 510, 506), (361, 365, 507, 503), (503, 507, 508, 504), (363, 367, 513, 509), (509, 513, 514, 510), (355, 359, 505, 501), (501, 505, 506, 502), (357, 361, 503, 499), (499, 503, 504, 500), (341, 357, 499, 463), (463, 499, 500, 464), (544, 473, 492, 543), (473, 474, 491, 492), (345, 467, 498, 354), (467, 468, 497, 498), (343, 465, 496, 352), (465, 466, 495, 496), (354, 498, 490, 348), (498, 497, 489, 490), (333, 455, 482, 340), (455, 456, 481, 482), (347, 469, 480, 338), (469, 470, 479, 480), (350, 471, 488, 346), (471, 472, 487, 488), (335, 457, 486, 344), (457, 458, 485, 486), (339, 461, 494, 351), (461, 462, 493, 494), (337, 459, 473, 544), (459, 460, 474, 473), (341, 463, 478, 336), (463, 464, 477, 478), (352, 496, 476, 334), (496, 495, 475, 476), (433, 570, 569, 332), (562, 574, 575, 563), (543, 492, 484, 342), (492, 491, 483, 484), (348, 490, 469, 347), (490, 489, 470, 469), (346, 488, 467, 345), (488, 487, 468, 467), (320, 372, 517, 485), (485, 517, 518, 486), (325, 355, 501, 483), (483, 501, 502, 484), (340, 482, 461, 339), (482, 481, 462, 461), (338, 480, 459, 337), (480, 479, 460, 459), (336, 478, 457, 335), (478, 477, 458, 457), (334, 476, 455, 333), (476, 475, 456, 455), (301, 542, 541, 299), (349, 543, 542, 301), (299, 541, 544, 353), (353, 544, 543, 349), (545, 549, 550, 546), (299, 545, 546, 301), (349, 547, 548, 353), (301, 546, 547, 349), (551, 555, 556, 552), (547, 551, 552, 548), (546, 550, 551, 547), (548, 552, 549, 545), (556, 560, 557, 553), (550, 554, 555, 551), (552, 556, 553, 549), (549, 553, 554, 550), (559, 563, 564, 560), (553, 557, 558, 554), (555, 559, 560, 556), (554, 558, 559, 555), (423, 568, 436, 424), (558, 562, 563, 559), (560, 564, 561, 557), (557, 561, 562, 558), (351, 540, 565, 310), (563, 575, 576, 564), (309, 539, 566, 350), (310, 565, 568, 423), (424, 436, 539, 309), (494, 567, 540, 351), (586, 587, 590, 591), (588, 602, 603, 589), (539, 583, 584, 566), (331, 577, 435), (572, 589, 580, 567), (435, 577, 585, 570), (575, 590, 587, 576), (568, 579, 582, 436), (576, 587, 586, 573), (540, 581, 578, 565), (570, 585, 588, 569), (565, 578, 579, 568), (569, 588, 589, 572), (567, 580, 581, 540), (574, 591, 590, 575), (571, 592, 472), (436, 582, 583, 539), (472, 618, 606, 331), (580, 596, 597, 581), (582, 598, 599, 583), (592, 604, 472), (583, 599, 600, 584), (577, 593, 601, 585), (579, 595, 598, 582), (581, 597, 594, 578), (331, 593, 577), (584, 600, 604, 592), (585, 601, 602, 588), (578, 594, 595, 579), (589, 603, 596, 580), (612, 626, 627, 613), (598, 611, 612, 599), (595, 608, 611, 598), (599, 612, 613, 600), (600, 613, 617, 604), (593, 605, 614, 601), (603, 616, 609, 596), (597, 610, 607, 594), (601, 614, 615, 602), (331, 606, 605, 593), (602, 615, 616, 603), (594, 607, 608, 595), (604, 617, 618, 472), (596, 609, 610, 597), (630, 644, 637, 623), (613, 627, 631, 617), (605, 619, 628, 614), (616, 630, 623, 609), (610, 624, 621, 607), (614, 628, 629, 615), (606, 620, 619, 605), (615, 629, 630, 616), (607, 621, 622, 608), (617, 631, 632, 618), (609, 623, 624, 610), (618, 632, 620, 606), (611, 625, 626, 612), (608, 622, 625, 611), (654, 636, 647), (624, 638, 621), (628, 642, 643, 629), (620, 634, 633, 619), (629, 643, 644, 630), (634, 648, 647, 633), (631, 645, 646, 632), (623, 637, 638, 624), (632, 646, 634, 620), (625, 639, 640, 626), (622, 639, 625), (626, 640, 641, 627), (627, 641, 645, 631), (619, 633, 642, 628), (622, 635, 651, 639), (643, 655, 656, 644), (654, 667, 636), (645, 657, 658, 646), (637, 649, 638), (621, 635, 622), (646, 658, 648, 634), (639, 651, 652, 640), (640, 652, 653, 641), (641, 653, 657, 645), (633, 647, 654, 642), (644, 656, 649, 637), (642, 654, 655, 643), (638, 649, 656, 655, 654, 647, 648, 658, 657, 653, 652, 651, 635, 621), (651, 661, 660, 649), (655, 664, 654), (638, 650, 660, 649), (656, 665, 664, 655), (658, 666, 657), (652, 662, 650, 638), (648, 659, 658), (657, 666, 663, 653), (652, 662, 661, 651), (647, 636, 659, 648), (649, 660, 665, 656), (653, 663, 662, 652), (675, 687, 683, 672), (650, 668, 669, 660), (664, 673, 654), (665, 674, 673, 664), (661, 670, 669, 660), (658, 676, 675, 666), (636, 667, 658, 659), (662, 671, 668, 650), (666, 675, 672, 663), (662, 671, 670, 661), (660, 669, 674, 665), (663, 672, 671, 662), (686, 698, 697, 685), (671, 682, 681, 670), (669, 680, 686, 674), (672, 683, 682, 671), (654, 684, 677, 667), (668, 678, 680, 669), (673, 685, 684, 654), (674, 686, 685, 673), (670, 681, 680, 669), (676, 688, 687, 675), (667, 677, 679, 658), (658, 679, 688, 676), (671, 682, 678, 668), (690, 693, 694, 692), (688, 700, 699, 687), (677, 689, 691, 679), (679, 691, 700, 688), (682, 694, 690, 678), (687, 699, 695, 683), (682, 694, 693, 681), (680, 692, 698, 686), (683, 695, 694, 682), (684, 696, 689, 677), (678, 690, 692, 680), (685, 697, 696, 684), (681, 693, 692, 680)])
me_plane.use_remesh_preserve_volume = False
me_plane.use_remesh_preserve_attributes = False
me_plane.use_mirror_vertex_groups = False
me_plane.update()
arm_armature = bpy.data.armatures.new('Armature')  # bones are not reproduced

# ---- objects
ob_armature = bpy.data.objects.new('Armature', arm_armature)
ob_plane = bpy.data.objects.new('Plane', me_plane)
ob_lamp = bpy.data.objects.new('Lamp', light_lamp)
ob_camera = bpy.data.objects.new('Camera', cam_camera)

# ---- transforms, parenting, visibility, modifiers, constraints
ob_armature.location = (-0.02658, -1.854, 0.6936)
ob_armature.show_in_front = True
ob_armature.lineart.crease_threshold = 0.0
ob_plane.parent = ob_armature
ob_plane.matrix_parent_inverse = Matrix(((1.0, 0.0, 0.0, 0.02658), (0.0, 1.0, 0.0, 1.854), (0.0, 0.0, 1.0, -0.6936), (0.0, 0.0, 0.0, 1.0)))
ob_plane.location = (0.0, 0.0, 0.0)
ob_plane.rotation_euler = (-0.0, 1.571, 0.0)
ob_plane.lineart.crease_threshold = 0.0
_vg = ob_plane.vertex_groups.new(name='Bone')
_vg = ob_plane.vertex_groups.new(name='Bone.001')
_vg = ob_plane.vertex_groups.new(name='Bone.007')
_vg = ob_plane.vertex_groups.new(name='Bone.009')
_vg = ob_plane.vertex_groups.new(name='Bone.006')
_vg = ob_plane.vertex_groups.new(name='Bone.010')
_vg = ob_plane.vertex_groups.new(name='Bone.011')
_vg = ob_plane.vertex_groups.new(name='Bone.002')
_vg = ob_plane.vertex_groups.new(name='Bone.003')
_vg = ob_plane.vertex_groups.new(name='Bone.004')
_vg = ob_plane.vertex_groups.new(name='Bone.005')
_vg = ob_plane.vertex_groups.new(name='Bone.008')
_vg = ob_plane.vertex_groups.new(name='Bone.012')
_vg = ob_plane.vertex_groups.new(name='Bone.013')
_vg = ob_plane.vertex_groups.new(name='Bone.015')
_vg = ob_plane.vertex_groups.new(name='Bone.017')
_vg = ob_plane.vertex_groups.new(name='Bone.018')
_vg = ob_plane.vertex_groups.new(name='Bone.016')
_vg = ob_plane.vertex_groups.new(name='Bone.014')
_m = ob_plane.modifiers.new('Armature', 'ARMATURE')
_m.object = ob_armature
ob_lamp.location = (4.076, 1.005, 5.904)
ob_lamp.rotation_euler = (0.6503, 0.05522, 1.866)
ob_lamp.lock_rotations_4d = False
ob_lamp.empty_display_type = 'ARROWS'
ob_lamp.color = (0.0, 0.0, 0.0, 0.0)
ob_lamp.lineart.crease_threshold = 0.0
ob_camera.location = (7.481, -6.508, 5.344)
ob_camera.rotation_euler = (1.109, 0.0, 0.8149)
ob_camera.lock_rotations_4d = False
ob_camera.empty_display_type = 'ARROWS'
ob_camera.color = (0.0, 0.0, 0.0, 0.0)
ob_camera.display_type = 'WIRE'
ob_camera.lineart.crease_threshold = 0.0

# ---- collection membership
col_collection_1.objects.link(ob_armature)
col_collection_1.objects.link(ob_plane)
col_collection_1.objects.link(ob_lamp)
col_collection_1.objects.link(ob_camera)

# ---- scene / render settings (as saved in the file)
scene.camera = ob_camera
scene.frame_start = 1; scene.frame_end = 250; scene.frame_set(1)
scene.render.engine = 'BLENDER_EEVEE_NEXT'
scene.render.resolution_percentage = 50
scene.render.dither_intensity = 0.0
scene.cycles.use_denoising = False
scene.cycles.samples = 128
scene.cycles.sampling_pattern = 'TABULATED_SOBOL'
scene.cycles.light_sampling_threshold = 0.0
scene.cycles.use_adaptive_sampling = False
scene.cycles.use_light_tree = False
scene.cycles.blur_glossy = 0.0
scene.cycles.sample_clamp_indirect = 0.0
scene.view_settings.view_transform = 'Standard'
bpy.context.view_layer.update()
